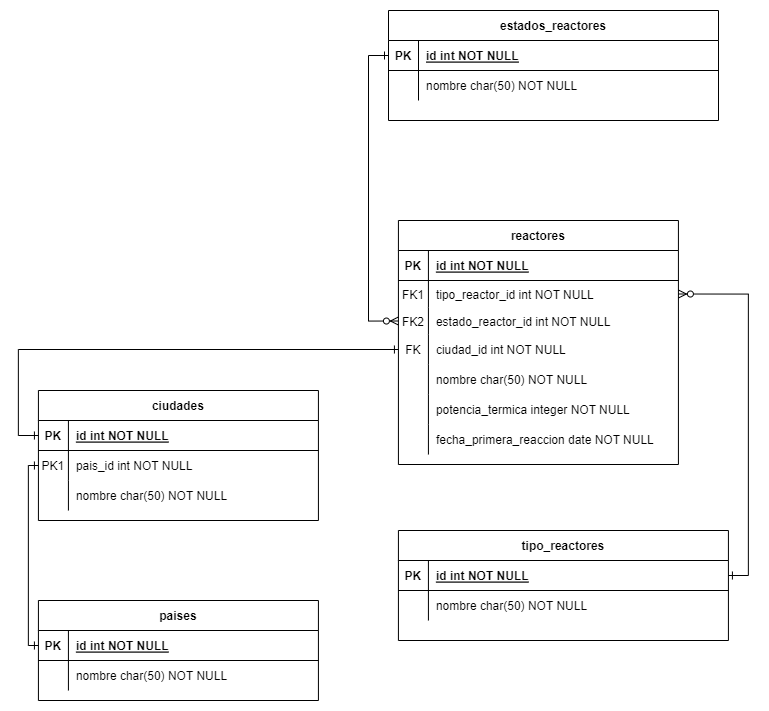

The diagram above was exported from draw.io. Its source (the exported page's mxGraphModel, read from the mxfile embedded in the PNG):
<mxGraphModel dx="1134" dy="649" grid="1" gridSize="10" guides="1" tooltips="1" connect="1" arrows="1" fold="1" page="1" pageScale="1" pageWidth="850" pageHeight="1100" math="0" shadow="0" extFonts="Permanent Marker^https://fonts.googleapis.com/css?family=Permanent+Marker">
  <root>
    <mxCell id="0" />
    <mxCell id="1" parent="0" />
    <mxCell id="C-vyLk0tnHw3VtMMgP7b-23" value="reactores" style="shape=table;startSize=30;container=1;collapsible=1;childLayout=tableLayout;fixedRows=1;rowLines=0;fontStyle=1;align=center;resizeLast=1;" parent="1" vertex="1">
      <mxGeometry x="439.92" y="370" width="280" height="244" as="geometry" />
    </mxCell>
    <mxCell id="C-vyLk0tnHw3VtMMgP7b-24" value="" style="shape=partialRectangle;collapsible=0;dropTarget=0;pointerEvents=0;fillColor=none;points=[[0,0.5],[1,0.5]];portConstraint=eastwest;top=0;left=0;right=0;bottom=1;" parent="C-vyLk0tnHw3VtMMgP7b-23" vertex="1">
      <mxGeometry y="30" width="280" height="30" as="geometry" />
    </mxCell>
    <mxCell id="C-vyLk0tnHw3VtMMgP7b-25" value="PK" style="shape=partialRectangle;overflow=hidden;connectable=0;fillColor=none;top=0;left=0;bottom=0;right=0;fontStyle=1;" parent="C-vyLk0tnHw3VtMMgP7b-24" vertex="1">
      <mxGeometry width="30" height="30" as="geometry">
        <mxRectangle width="30" height="30" as="alternateBounds" />
      </mxGeometry>
    </mxCell>
    <mxCell id="C-vyLk0tnHw3VtMMgP7b-26" value="id int NOT NULL " style="shape=partialRectangle;overflow=hidden;connectable=0;fillColor=none;top=0;left=0;bottom=0;right=0;align=left;spacingLeft=6;fontStyle=5;" parent="C-vyLk0tnHw3VtMMgP7b-24" vertex="1">
      <mxGeometry x="30" width="250" height="30" as="geometry">
        <mxRectangle width="250" height="30" as="alternateBounds" />
      </mxGeometry>
    </mxCell>
    <mxCell id="8qqC4mxnJ9GQ4F_K-v2c-109" value="" style="shape=partialRectangle;collapsible=0;dropTarget=0;pointerEvents=0;fillColor=none;points=[[0,0.5],[1,0.5]];portConstraint=eastwest;top=0;left=0;right=0;bottom=0;" parent="C-vyLk0tnHw3VtMMgP7b-23" vertex="1">
      <mxGeometry y="60" width="280" height="27" as="geometry" />
    </mxCell>
    <mxCell id="8qqC4mxnJ9GQ4F_K-v2c-110" value="FK1" style="shape=partialRectangle;overflow=hidden;connectable=0;fillColor=none;top=0;left=0;bottom=0;right=0;" parent="8qqC4mxnJ9GQ4F_K-v2c-109" vertex="1">
      <mxGeometry width="30" height="27" as="geometry">
        <mxRectangle width="30" height="27" as="alternateBounds" />
      </mxGeometry>
    </mxCell>
    <mxCell id="8qqC4mxnJ9GQ4F_K-v2c-111" value="tipo_reactor_id int NOT NULL" style="shape=partialRectangle;overflow=hidden;connectable=0;fillColor=none;top=0;left=0;bottom=0;right=0;align=left;spacingLeft=6;" parent="8qqC4mxnJ9GQ4F_K-v2c-109" vertex="1">
      <mxGeometry x="30" width="250" height="27" as="geometry">
        <mxRectangle width="250" height="27" as="alternateBounds" />
      </mxGeometry>
    </mxCell>
    <mxCell id="dYYb4TZzkFYDXhS9os0N-9" value="" style="shape=partialRectangle;collapsible=0;dropTarget=0;pointerEvents=0;fillColor=none;points=[[0,0.5],[1,0.5]];portConstraint=eastwest;top=0;left=0;right=0;bottom=0;" vertex="1" parent="C-vyLk0tnHw3VtMMgP7b-23">
      <mxGeometry y="87" width="280" height="27" as="geometry" />
    </mxCell>
    <mxCell id="dYYb4TZzkFYDXhS9os0N-10" value="FK2" style="shape=partialRectangle;overflow=hidden;connectable=0;fillColor=none;top=0;left=0;bottom=0;right=0;" vertex="1" parent="dYYb4TZzkFYDXhS9os0N-9">
      <mxGeometry width="30" height="27" as="geometry">
        <mxRectangle width="30" height="27" as="alternateBounds" />
      </mxGeometry>
    </mxCell>
    <mxCell id="dYYb4TZzkFYDXhS9os0N-11" value="estado_reactor_id int NOT NULL" style="shape=partialRectangle;overflow=hidden;connectable=0;fillColor=none;top=0;left=0;bottom=0;right=0;align=left;spacingLeft=6;" vertex="1" parent="dYYb4TZzkFYDXhS9os0N-9">
      <mxGeometry x="30" width="250" height="27" as="geometry">
        <mxRectangle width="250" height="27" as="alternateBounds" />
      </mxGeometry>
    </mxCell>
    <mxCell id="5mWOglM79RHD0bIaB6cb-45" value="" style="shape=partialRectangle;collapsible=0;dropTarget=0;pointerEvents=0;fillColor=none;points=[[0,0.5],[1,0.5]];portConstraint=eastwest;top=0;left=0;right=0;bottom=0;" parent="C-vyLk0tnHw3VtMMgP7b-23" vertex="1">
      <mxGeometry y="114" width="280" height="30" as="geometry" />
    </mxCell>
    <mxCell id="5mWOglM79RHD0bIaB6cb-46" value="FK" style="shape=partialRectangle;overflow=hidden;connectable=0;fillColor=none;top=0;left=0;bottom=0;right=0;" parent="5mWOglM79RHD0bIaB6cb-45" vertex="1">
      <mxGeometry width="30" height="30" as="geometry">
        <mxRectangle width="30" height="30" as="alternateBounds" />
      </mxGeometry>
    </mxCell>
    <mxCell id="5mWOglM79RHD0bIaB6cb-47" value="ciudad_id int NOT NULL" style="shape=partialRectangle;overflow=hidden;connectable=0;fillColor=none;top=0;left=0;bottom=0;right=0;align=left;spacingLeft=6;" parent="5mWOglM79RHD0bIaB6cb-45" vertex="1">
      <mxGeometry x="30" width="250" height="30" as="geometry">
        <mxRectangle width="250" height="30" as="alternateBounds" />
      </mxGeometry>
    </mxCell>
    <mxCell id="C-vyLk0tnHw3VtMMgP7b-27" value="" style="shape=partialRectangle;collapsible=0;dropTarget=0;pointerEvents=0;fillColor=none;points=[[0,0.5],[1,0.5]];portConstraint=eastwest;top=0;left=0;right=0;bottom=0;" parent="C-vyLk0tnHw3VtMMgP7b-23" vertex="1">
      <mxGeometry y="144" width="280" height="30" as="geometry" />
    </mxCell>
    <mxCell id="C-vyLk0tnHw3VtMMgP7b-28" value="" style="shape=partialRectangle;overflow=hidden;connectable=0;fillColor=none;top=0;left=0;bottom=0;right=0;" parent="C-vyLk0tnHw3VtMMgP7b-27" vertex="1">
      <mxGeometry width="30" height="30" as="geometry">
        <mxRectangle width="30" height="30" as="alternateBounds" />
      </mxGeometry>
    </mxCell>
    <mxCell id="C-vyLk0tnHw3VtMMgP7b-29" value="nombre char(50) NOT NULL" style="shape=partialRectangle;overflow=hidden;connectable=0;fillColor=none;top=0;left=0;bottom=0;right=0;align=left;spacingLeft=6;" parent="C-vyLk0tnHw3VtMMgP7b-27" vertex="1">
      <mxGeometry x="30" width="250" height="30" as="geometry">
        <mxRectangle width="250" height="30" as="alternateBounds" />
      </mxGeometry>
    </mxCell>
    <mxCell id="DPpjL3oW45VWfyg2sOqs-12" value="" style="shape=partialRectangle;collapsible=0;dropTarget=0;pointerEvents=0;fillColor=none;points=[[0,0.5],[1,0.5]];portConstraint=eastwest;top=0;left=0;right=0;bottom=0;" parent="C-vyLk0tnHw3VtMMgP7b-23" vertex="1">
      <mxGeometry y="174" width="280" height="30" as="geometry" />
    </mxCell>
    <mxCell id="DPpjL3oW45VWfyg2sOqs-13" value="" style="shape=partialRectangle;overflow=hidden;connectable=0;fillColor=none;top=0;left=0;bottom=0;right=0;" parent="DPpjL3oW45VWfyg2sOqs-12" vertex="1">
      <mxGeometry width="30" height="30" as="geometry">
        <mxRectangle width="30" height="30" as="alternateBounds" />
      </mxGeometry>
    </mxCell>
    <mxCell id="DPpjL3oW45VWfyg2sOqs-14" value="potencia_termica integer NOT NULL" style="shape=partialRectangle;overflow=hidden;connectable=0;fillColor=none;top=0;left=0;bottom=0;right=0;align=left;spacingLeft=6;" parent="DPpjL3oW45VWfyg2sOqs-12" vertex="1">
      <mxGeometry x="30" width="250" height="30" as="geometry">
        <mxRectangle width="250" height="30" as="alternateBounds" />
      </mxGeometry>
    </mxCell>
    <mxCell id="L8mtXgHfilBUsCUyBvB2-1" value="" style="shape=partialRectangle;collapsible=0;dropTarget=0;pointerEvents=0;fillColor=none;points=[[0,0.5],[1,0.5]];portConstraint=eastwest;top=0;left=0;right=0;bottom=0;" parent="C-vyLk0tnHw3VtMMgP7b-23" vertex="1">
      <mxGeometry y="204" width="280" height="30" as="geometry" />
    </mxCell>
    <mxCell id="L8mtXgHfilBUsCUyBvB2-2" value="" style="shape=partialRectangle;overflow=hidden;connectable=0;fillColor=none;top=0;left=0;bottom=0;right=0;" parent="L8mtXgHfilBUsCUyBvB2-1" vertex="1">
      <mxGeometry width="30" height="30" as="geometry">
        <mxRectangle width="30" height="30" as="alternateBounds" />
      </mxGeometry>
    </mxCell>
    <mxCell id="L8mtXgHfilBUsCUyBvB2-3" value="fecha_primera_reaccion date NOT NULL" style="shape=partialRectangle;overflow=hidden;connectable=0;fillColor=none;top=0;left=0;bottom=0;right=0;align=left;spacingLeft=6;" parent="L8mtXgHfilBUsCUyBvB2-1" vertex="1">
      <mxGeometry x="30" width="250" height="30" as="geometry">
        <mxRectangle width="250" height="30" as="alternateBounds" />
      </mxGeometry>
    </mxCell>
    <mxCell id="5mWOglM79RHD0bIaB6cb-21" value="ciudades" style="shape=table;startSize=30;container=1;collapsible=1;childLayout=tableLayout;fixedRows=1;rowLines=0;fontStyle=1;align=center;resizeLast=1;" parent="1" vertex="1">
      <mxGeometry x="79.92" y="540" width="280" height="130" as="geometry" />
    </mxCell>
    <mxCell id="5mWOglM79RHD0bIaB6cb-22" value="" style="shape=partialRectangle;collapsible=0;dropTarget=0;pointerEvents=0;fillColor=none;points=[[0,0.5],[1,0.5]];portConstraint=eastwest;top=0;left=0;right=0;bottom=1;" parent="5mWOglM79RHD0bIaB6cb-21" vertex="1">
      <mxGeometry y="30" width="280" height="30" as="geometry" />
    </mxCell>
    <mxCell id="5mWOglM79RHD0bIaB6cb-23" value="PK" style="shape=partialRectangle;overflow=hidden;connectable=0;fillColor=none;top=0;left=0;bottom=0;right=0;fontStyle=1;" parent="5mWOglM79RHD0bIaB6cb-22" vertex="1">
      <mxGeometry width="30" height="30" as="geometry">
        <mxRectangle width="30" height="30" as="alternateBounds" />
      </mxGeometry>
    </mxCell>
    <mxCell id="5mWOglM79RHD0bIaB6cb-24" value="id int NOT NULL " style="shape=partialRectangle;overflow=hidden;connectable=0;fillColor=none;top=0;left=0;bottom=0;right=0;align=left;spacingLeft=6;fontStyle=5;" parent="5mWOglM79RHD0bIaB6cb-22" vertex="1">
      <mxGeometry x="30" width="250" height="30" as="geometry">
        <mxRectangle width="250" height="30" as="alternateBounds" />
      </mxGeometry>
    </mxCell>
    <mxCell id="8qqC4mxnJ9GQ4F_K-v2c-105" value="" style="shape=partialRectangle;collapsible=0;dropTarget=0;pointerEvents=0;fillColor=none;points=[[0,0.5],[1,0.5]];portConstraint=eastwest;top=0;left=0;right=0;bottom=0;" parent="5mWOglM79RHD0bIaB6cb-21" vertex="1">
      <mxGeometry y="60" width="280" height="30" as="geometry" />
    </mxCell>
    <mxCell id="8qqC4mxnJ9GQ4F_K-v2c-106" value="PK1" style="shape=partialRectangle;overflow=hidden;connectable=0;fillColor=none;top=0;left=0;bottom=0;right=0;" parent="8qqC4mxnJ9GQ4F_K-v2c-105" vertex="1">
      <mxGeometry width="30" height="30" as="geometry">
        <mxRectangle width="30" height="30" as="alternateBounds" />
      </mxGeometry>
    </mxCell>
    <mxCell id="8qqC4mxnJ9GQ4F_K-v2c-107" value="pais_id int NOT NULL" style="shape=partialRectangle;overflow=hidden;connectable=0;fillColor=none;top=0;left=0;bottom=0;right=0;align=left;spacingLeft=6;" parent="8qqC4mxnJ9GQ4F_K-v2c-105" vertex="1">
      <mxGeometry x="30" width="250" height="30" as="geometry">
        <mxRectangle width="250" height="30" as="alternateBounds" />
      </mxGeometry>
    </mxCell>
    <mxCell id="5mWOglM79RHD0bIaB6cb-25" value="" style="shape=partialRectangle;collapsible=0;dropTarget=0;pointerEvents=0;fillColor=none;points=[[0,0.5],[1,0.5]];portConstraint=eastwest;top=0;left=0;right=0;bottom=0;" parent="5mWOglM79RHD0bIaB6cb-21" vertex="1">
      <mxGeometry y="90" width="280" height="30" as="geometry" />
    </mxCell>
    <mxCell id="5mWOglM79RHD0bIaB6cb-26" value="" style="shape=partialRectangle;overflow=hidden;connectable=0;fillColor=none;top=0;left=0;bottom=0;right=0;" parent="5mWOglM79RHD0bIaB6cb-25" vertex="1">
      <mxGeometry width="30" height="30" as="geometry">
        <mxRectangle width="30" height="30" as="alternateBounds" />
      </mxGeometry>
    </mxCell>
    <mxCell id="5mWOglM79RHD0bIaB6cb-27" value="nombre char(50) NOT NULL" style="shape=partialRectangle;overflow=hidden;connectable=0;fillColor=none;top=0;left=0;bottom=0;right=0;align=left;spacingLeft=6;" parent="5mWOglM79RHD0bIaB6cb-25" vertex="1">
      <mxGeometry x="30" width="250" height="30" as="geometry">
        <mxRectangle width="250" height="30" as="alternateBounds" />
      </mxGeometry>
    </mxCell>
    <mxCell id="5mWOglM79RHD0bIaB6cb-31" value="paises" style="shape=table;startSize=30;container=1;collapsible=1;childLayout=tableLayout;fixedRows=1;rowLines=0;fontStyle=1;align=center;resizeLast=1;" parent="1" vertex="1">
      <mxGeometry x="79.92" y="750" width="280" height="100" as="geometry" />
    </mxCell>
    <mxCell id="5mWOglM79RHD0bIaB6cb-32" value="" style="shape=partialRectangle;collapsible=0;dropTarget=0;pointerEvents=0;fillColor=none;points=[[0,0.5],[1,0.5]];portConstraint=eastwest;top=0;left=0;right=0;bottom=1;" parent="5mWOglM79RHD0bIaB6cb-31" vertex="1">
      <mxGeometry y="30" width="280" height="30" as="geometry" />
    </mxCell>
    <mxCell id="5mWOglM79RHD0bIaB6cb-33" value="PK" style="shape=partialRectangle;overflow=hidden;connectable=0;fillColor=none;top=0;left=0;bottom=0;right=0;fontStyle=1;" parent="5mWOglM79RHD0bIaB6cb-32" vertex="1">
      <mxGeometry width="30" height="30" as="geometry">
        <mxRectangle width="30" height="30" as="alternateBounds" />
      </mxGeometry>
    </mxCell>
    <mxCell id="5mWOglM79RHD0bIaB6cb-34" value="id int NOT NULL " style="shape=partialRectangle;overflow=hidden;connectable=0;fillColor=none;top=0;left=0;bottom=0;right=0;align=left;spacingLeft=6;fontStyle=5;" parent="5mWOglM79RHD0bIaB6cb-32" vertex="1">
      <mxGeometry x="30" width="250" height="30" as="geometry">
        <mxRectangle width="250" height="30" as="alternateBounds" />
      </mxGeometry>
    </mxCell>
    <mxCell id="5mWOglM79RHD0bIaB6cb-35" value="" style="shape=partialRectangle;collapsible=0;dropTarget=0;pointerEvents=0;fillColor=none;points=[[0,0.5],[1,0.5]];portConstraint=eastwest;top=0;left=0;right=0;bottom=0;" parent="5mWOglM79RHD0bIaB6cb-31" vertex="1">
      <mxGeometry y="60" width="280" height="30" as="geometry" />
    </mxCell>
    <mxCell id="5mWOglM79RHD0bIaB6cb-36" value="" style="shape=partialRectangle;overflow=hidden;connectable=0;fillColor=none;top=0;left=0;bottom=0;right=0;" parent="5mWOglM79RHD0bIaB6cb-35" vertex="1">
      <mxGeometry width="30" height="30" as="geometry">
        <mxRectangle width="30" height="30" as="alternateBounds" />
      </mxGeometry>
    </mxCell>
    <mxCell id="5mWOglM79RHD0bIaB6cb-37" value="nombre char(50) NOT NULL" style="shape=partialRectangle;overflow=hidden;connectable=0;fillColor=none;top=0;left=0;bottom=0;right=0;align=left;spacingLeft=6;" parent="5mWOglM79RHD0bIaB6cb-35" vertex="1">
      <mxGeometry x="30" width="250" height="30" as="geometry">
        <mxRectangle width="250" height="30" as="alternateBounds" />
      </mxGeometry>
    </mxCell>
    <mxCell id="5mWOglM79RHD0bIaB6cb-44" style="edgeStyle=orthogonalEdgeStyle;rounded=0;orthogonalLoop=1;jettySize=auto;html=1;exitX=0;exitY=0.5;exitDx=0;exitDy=0;entryX=0;entryY=0.5;entryDx=0;entryDy=0;endArrow=ERone;endFill=0;startArrow=ERone;startFill=0;" parent="1" source="5mWOglM79RHD0bIaB6cb-32" target="8qqC4mxnJ9GQ4F_K-v2c-105" edge="1">
      <mxGeometry relative="1" as="geometry">
        <Array as="points">
          <mxPoint x="69.92" y="795" />
          <mxPoint x="69.92" y="615" />
        </Array>
      </mxGeometry>
    </mxCell>
    <mxCell id="5mWOglM79RHD0bIaB6cb-48" style="edgeStyle=orthogonalEdgeStyle;rounded=0;orthogonalLoop=1;jettySize=auto;html=1;exitX=0;exitY=0.5;exitDx=0;exitDy=0;entryX=0;entryY=0.5;entryDx=0;entryDy=0;startArrow=ERone;startFill=0;endArrow=ERone;endFill=0;" parent="1" source="5mWOglM79RHD0bIaB6cb-22" target="5mWOglM79RHD0bIaB6cb-45" edge="1">
      <mxGeometry relative="1" as="geometry" />
    </mxCell>
    <mxCell id="8qqC4mxnJ9GQ4F_K-v2c-64" value="tipo_reactores" style="shape=table;startSize=30;container=1;collapsible=1;childLayout=tableLayout;fixedRows=1;rowLines=0;fontStyle=1;align=center;resizeLast=1;" parent="1" vertex="1">
      <mxGeometry x="439.92" y="680" width="330" height="110" as="geometry" />
    </mxCell>
    <mxCell id="8qqC4mxnJ9GQ4F_K-v2c-65" value="" style="shape=partialRectangle;collapsible=0;dropTarget=0;pointerEvents=0;fillColor=none;points=[[0,0.5],[1,0.5]];portConstraint=eastwest;top=0;left=0;right=0;bottom=1;" parent="8qqC4mxnJ9GQ4F_K-v2c-64" vertex="1">
      <mxGeometry y="30" width="330" height="30" as="geometry" />
    </mxCell>
    <mxCell id="8qqC4mxnJ9GQ4F_K-v2c-66" value="PK" style="shape=partialRectangle;overflow=hidden;connectable=0;fillColor=none;top=0;left=0;bottom=0;right=0;fontStyle=1;" parent="8qqC4mxnJ9GQ4F_K-v2c-65" vertex="1">
      <mxGeometry width="30" height="30" as="geometry">
        <mxRectangle width="30" height="30" as="alternateBounds" />
      </mxGeometry>
    </mxCell>
    <mxCell id="8qqC4mxnJ9GQ4F_K-v2c-67" value="id int NOT NULL " style="shape=partialRectangle;overflow=hidden;connectable=0;fillColor=none;top=0;left=0;bottom=0;right=0;align=left;spacingLeft=6;fontStyle=5;" parent="8qqC4mxnJ9GQ4F_K-v2c-65" vertex="1">
      <mxGeometry x="30" width="300" height="30" as="geometry">
        <mxRectangle width="300" height="30" as="alternateBounds" />
      </mxGeometry>
    </mxCell>
    <mxCell id="8qqC4mxnJ9GQ4F_K-v2c-99" value="" style="shape=partialRectangle;collapsible=0;dropTarget=0;pointerEvents=0;fillColor=none;points=[[0,0.5],[1,0.5]];portConstraint=eastwest;top=0;left=0;right=0;bottom=0;" parent="8qqC4mxnJ9GQ4F_K-v2c-64" vertex="1">
      <mxGeometry y="60" width="330" height="30" as="geometry" />
    </mxCell>
    <mxCell id="8qqC4mxnJ9GQ4F_K-v2c-100" value="" style="shape=partialRectangle;overflow=hidden;connectable=0;fillColor=none;top=0;left=0;bottom=0;right=0;" parent="8qqC4mxnJ9GQ4F_K-v2c-99" vertex="1">
      <mxGeometry width="30" height="30" as="geometry">
        <mxRectangle width="30" height="30" as="alternateBounds" />
      </mxGeometry>
    </mxCell>
    <mxCell id="8qqC4mxnJ9GQ4F_K-v2c-101" value="nombre char(50) NOT NULL" style="shape=partialRectangle;overflow=hidden;connectable=0;fillColor=none;top=0;left=0;bottom=0;right=0;align=left;spacingLeft=6;" parent="8qqC4mxnJ9GQ4F_K-v2c-99" vertex="1">
      <mxGeometry x="30" width="300" height="30" as="geometry">
        <mxRectangle width="300" height="30" as="alternateBounds" />
      </mxGeometry>
    </mxCell>
    <mxCell id="dYYb4TZzkFYDXhS9os0N-1" style="edgeStyle=orthogonalEdgeStyle;rounded=0;orthogonalLoop=1;jettySize=auto;html=1;exitX=1;exitY=0.5;exitDx=0;exitDy=0;entryX=1;entryY=0.5;entryDx=0;entryDy=0;endArrow=ERzeroToMany;endFill=0;startArrow=ERone;startFill=0;" edge="1" parent="1" source="8qqC4mxnJ9GQ4F_K-v2c-65" target="8qqC4mxnJ9GQ4F_K-v2c-109">
      <mxGeometry relative="1" as="geometry" />
    </mxCell>
    <mxCell id="dYYb4TZzkFYDXhS9os0N-2" value="estados_reactores" style="shape=table;startSize=30;container=1;collapsible=1;childLayout=tableLayout;fixedRows=1;rowLines=0;fontStyle=1;align=center;resizeLast=1;" vertex="1" parent="1">
      <mxGeometry x="430" y="160" width="330" height="110" as="geometry" />
    </mxCell>
    <mxCell id="dYYb4TZzkFYDXhS9os0N-3" value="" style="shape=partialRectangle;collapsible=0;dropTarget=0;pointerEvents=0;fillColor=none;points=[[0,0.5],[1,0.5]];portConstraint=eastwest;top=0;left=0;right=0;bottom=1;" vertex="1" parent="dYYb4TZzkFYDXhS9os0N-2">
      <mxGeometry y="30" width="330" height="30" as="geometry" />
    </mxCell>
    <mxCell id="dYYb4TZzkFYDXhS9os0N-4" value="PK" style="shape=partialRectangle;overflow=hidden;connectable=0;fillColor=none;top=0;left=0;bottom=0;right=0;fontStyle=1;" vertex="1" parent="dYYb4TZzkFYDXhS9os0N-3">
      <mxGeometry width="30" height="30" as="geometry">
        <mxRectangle width="30" height="30" as="alternateBounds" />
      </mxGeometry>
    </mxCell>
    <mxCell id="dYYb4TZzkFYDXhS9os0N-5" value="id int NOT NULL " style="shape=partialRectangle;overflow=hidden;connectable=0;fillColor=none;top=0;left=0;bottom=0;right=0;align=left;spacingLeft=6;fontStyle=5;" vertex="1" parent="dYYb4TZzkFYDXhS9os0N-3">
      <mxGeometry x="30" width="300" height="30" as="geometry">
        <mxRectangle width="300" height="30" as="alternateBounds" />
      </mxGeometry>
    </mxCell>
    <mxCell id="dYYb4TZzkFYDXhS9os0N-6" value="" style="shape=partialRectangle;collapsible=0;dropTarget=0;pointerEvents=0;fillColor=none;points=[[0,0.5],[1,0.5]];portConstraint=eastwest;top=0;left=0;right=0;bottom=0;" vertex="1" parent="dYYb4TZzkFYDXhS9os0N-2">
      <mxGeometry y="60" width="330" height="30" as="geometry" />
    </mxCell>
    <mxCell id="dYYb4TZzkFYDXhS9os0N-7" value="" style="shape=partialRectangle;overflow=hidden;connectable=0;fillColor=none;top=0;left=0;bottom=0;right=0;" vertex="1" parent="dYYb4TZzkFYDXhS9os0N-6">
      <mxGeometry width="30" height="30" as="geometry">
        <mxRectangle width="30" height="30" as="alternateBounds" />
      </mxGeometry>
    </mxCell>
    <mxCell id="dYYb4TZzkFYDXhS9os0N-8" value="nombre char(50) NOT NULL" style="shape=partialRectangle;overflow=hidden;connectable=0;fillColor=none;top=0;left=0;bottom=0;right=0;align=left;spacingLeft=6;" vertex="1" parent="dYYb4TZzkFYDXhS9os0N-6">
      <mxGeometry x="30" width="300" height="30" as="geometry">
        <mxRectangle width="300" height="30" as="alternateBounds" />
      </mxGeometry>
    </mxCell>
    <mxCell id="dYYb4TZzkFYDXhS9os0N-12" style="edgeStyle=orthogonalEdgeStyle;rounded=0;orthogonalLoop=1;jettySize=auto;html=1;exitX=0;exitY=0.5;exitDx=0;exitDy=0;entryX=0;entryY=0.5;entryDx=0;entryDy=0;endArrow=ERzeroToMany;endFill=0;startArrow=ERone;startFill=0;" edge="1" parent="1" source="dYYb4TZzkFYDXhS9os0N-3" target="dYYb4TZzkFYDXhS9os0N-9">
      <mxGeometry relative="1" as="geometry" />
    </mxCell>
  </root>
</mxGraphModel>